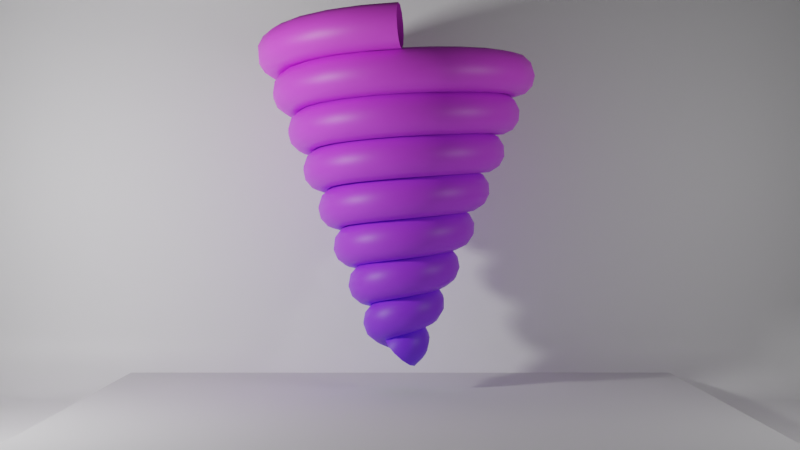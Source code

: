 # Source: Spiral.blend  (saved by Blender 3.4.6; exported with 4.5.12 LTS)
import bpy
from mathutils import Matrix  # noqa: F401  (used for matrix-valued properties, if any)

bpy.ops.wm.read_factory_settings(use_empty=True)
scene = bpy.context.scene
scene.name = 'Scene'

# ---- collections
col_collection = bpy.data.collections.new('Collection'); scene.collection.children.link(col_collection)

# ---- materials (node trees are filled in below, after node groups)
mat_material_002 = bpy.data.materials.new('Material.002')
mat_material_002.use_transparent_shadow = False
mat_material_001 = bpy.data.materials.new('Material.001')
mat_material_001.use_transparent_shadow = False

# ---- material node trees
mat_material_002.use_nodes = True; mat_material_002.node_tree.nodes.clear()
_N = mat_material_002.node_tree.nodes; _L = mat_material_002.node_tree.links
n0 = _N.new('ShaderNodeBsdfPrincipled'); n0.name = 'Principled BSDF'; n0.location = (10, 300)
n0.distribution = 'GGX'
n0.subsurface_method = 'RANDOM_WALK_SKIN'
n0.inputs[3].default_value = 1.45
n0.inputs[27].default_value = (0.0, 0.0, 0.0, 1.0)
n0.inputs[28].default_value = 1.0
n1 = _N.new('ShaderNodeOutputMaterial'); n1.name = 'Material Output'; n1.location = (300, 300)
n2 = _N.new('ShaderNodeSeparateXYZ'); n2.name = 'Separate XYZ'; n2.location = (-532, -41)
n3 = _N.new('ShaderNodeTexCoord'); n3.name = 'Texture Coordinate'; n3.location = (-825, 1)
n4 = _N.new('ShaderNodeValToRGB'); n4.name = 'ColorRamp'; n4.location = (-269, 146)
while len(n4.color_ramp.elements) > 1: n4.color_ramp.elements.remove(n4.color_ramp.elements[-1])
n4.color_ramp.elements[0].position = 0.0; n4.color_ramp.elements[0].color = (0.08778, 0.02851, 1.0, 1.0)
_e = n4.color_ramp.elements.new(1.0); _e.color = (1.0, 0.08977, 0.9256, 1.0)
_L.new(n0.outputs[0], n1.inputs[0])
_L.new(n4.outputs[0], n0.inputs[0])
_L.new(n2.outputs[2], n4.inputs[0])
_L.new(n3.outputs[0], n2.inputs[0])
n1.is_active_output = True
mat_material_001.use_nodes = True; mat_material_001.node_tree.nodes.clear()
_N = mat_material_001.node_tree.nodes; _L = mat_material_001.node_tree.links
n0 = _N.new('ShaderNodeBsdfPrincipled'); n0.name = 'Principled BSDF'; n0.location = (10, 300)
n0.distribution = 'GGX'
n0.subsurface_method = 'RANDOM_WALK_SKIN'
n0.inputs[0].default_value = (1.0, 1.0, 1.0, 1.0)
n0.inputs[3].default_value = 1.45
n0.inputs[27].default_value = (0.0, 0.0, 0.0, 1.0)
n0.inputs[28].default_value = 1.0
n1 = _N.new('ShaderNodeOutputMaterial'); n1.name = 'Material Output'; n1.location = (300, 300)
_L.new(n0.outputs[0], n1.inputs[0])
n1.is_active_output = True

# ---- world
world_world = bpy.data.worlds.new('World'); scene.world = world_world
world_world.use_nodes = True; world_world.node_tree.nodes.clear()
_N = world_world.node_tree.nodes; _L = world_world.node_tree.links
n0 = _N.new('ShaderNodeOutputWorld'); n0.name = 'World Output'; n0.location = (300, 300)
n1 = _N.new('ShaderNodeBackground'); n1.name = 'Background'; n1.location = (10, 300)
n1.inputs[0].default_value = (0.05088, 0.05088, 0.05088, 1.0)
_L.new(n1.outputs[0], n0.inputs[0])
n0.is_active_output = True
world_world.color = (0.05088, 0.05088, 0.05088)
world_world.use_sun_shadow = False
world_world.sun_shadow_jitter_overblur = 0.0

# ---- cameras
cam_camera_001 = bpy.data.cameras.new('Camera.001')

# ---- lights
light_area = bpy.data.lights.new('Area', 'AREA')
light_area.transmission_factor = 0.0
light_area.energy = 785.4
light_area.shadow_soft_size = 1.0
light_area.shadow_maximum_resolution = 0.006
light_area.use_absolute_resolution = True
light_area.size = 1.0
light_area.size_y = 1.0
light_area_001 = bpy.data.lights.new('Area.001', 'AREA')
light_area_001.transmission_factor = 0.0
light_area_001.energy = 196.3
light_area_001.shadow_soft_size = 1.0
light_area_001.shadow_maximum_resolution = 0.006
light_area_001.use_absolute_resolution = True
light_area_001.size = 1.0
light_area_001.size_y = 1.0

# ---- meshes
me_plane = bpy.data.meshes.new('Plane')
me_plane.from_pydata([(-1.0, -1.0, 0.0), (1.0, -1.0, 0.0), (-1.0, 1.0, 0.0), (1.0, 1.0, 0.0), (-1.0, -1.0, 1.698), (-1.0, 1.0, 1.698)], [], [(0, 1, 3, 2), (0, 2, 5, 4)])
_uv = me_plane.uv_layers.new(name='UVMap')
_uv.uv.foreach_set('vector', [0.0, 0.0, 1.0, 0.0, 1.0, 1.0, 0.0, 1.0, 0.0, 0.0, 0.0, 1.0, 0.0, 1.0, 0.0, 0.0])
me_plane.materials.append(mat_material_001)
me_plane.update()
me_plane_001 = bpy.data.meshes.new('Plane.001')
me_plane_001.from_pydata([(-1.0, -1.0, 0.0), (1.0, -1.0, 0.0), (-1.0, 1.0, 0.0), (1.0, 1.0, 0.0)], [], [(0, 1, 3, 2)])
_uv = me_plane_001.uv_layers.new(name='UVMap')
_uv.uv.foreach_set('vector', [0.0, 0.0, 1.0, 0.0, 1.0, 1.0, 0.0, 1.0])
me_plane_001.update()

# ---- curves / text
cu_spiral_001 = bpy.data.curves.new('Spiral.001', 'CURVE')
cu_spiral_001.dimensions = '3D'
_sp = cu_spiral_001.splines.new('POLY'); _sp.points.add(192)
_sp.points.foreach_set('co', [0.1, 0.0, 0.0, 0.0, 0.1087, 0.02912, 0.03141, 0.0, 0.1083, 0.0625, 0.06283, 0.0, 0.09723, 0.09723, 0.09424, 0.0, 0.075, 0.1299, 0.1257, 0.0, 0.04206, 0.157, 0.1571, 0.0, 4.957e-17, 0.175, 0.1885, 0.0, -0.04853, 0.1811, 0.2199, 0.0, -0.1, 0.1732, 0.2513, 0.0, -0.1503, 0.1503, 0.2827, 0.0, -0.1949, 0.1125, 0.3141, 0.0, -0.2294, 0.06147, 0.3455, 0.0, -0.25, -8.041e-17, 0.377, 0.0, -0.2536, -0.06794, 0.4084, 0.0, -0.2382, -0.1375, 0.4398, 0.0, -0.2033, -0.2033, 0.4712, 0.0, -0.15, -0.2598, 0.5026, 0.0, -0.08088, -0.3019, 0.534, 0.0, -5.97e-17, -0.325, 0.5654, 0.0, 0.08735, -0.326, 0.5969, 0.0, 0.175, -0.3031, 0.6283, 0.0, 0.2563, -0.2563, 0.6597, 0.0, 0.3248, -0.1875, 0.6911, 0.0, 0.3743, -0.1003, 0.7225, 0.0, 0.4, -8.085e-16, 0.7539, 0.0, 0.3984, 0.1068, 0.7853, 0.0, 0.3681, 0.2125, 0.8168, 0.0, 0.3094, 0.3094, 0.8482, 0.0, 0.225, 0.3897, 0.8796, 0.0, 0.1197, 0.4467, 0.911, 0.0, 1.833e-15, 0.475, 0.9424, 0.0, -0.1262, 0.4709, 0.9738, 0.0, -0.25, 0.433, 1.005, 0.0, -0.3624, 0.3624, 1.037, 0.0, -0.4547, 0.2625, 1.068, 0.0, -0.5192, 0.1391, 1.099, 0.0, -0.55, 3.133e-15, 1.131, 0.0, -0.5433, -0.1456, 1.162, 0.0, -0.498, -0.2875, 1.194, 0.0, -0.4154, -0.4154, 1.225, 0.0, -0.3, -0.5196, 1.257, 0.0, -0.1585, -0.5916, 1.288, 0.0, -4.709e-15, -0.625, 1.319, 0.0, 0.165, -0.6158, 1.351, 0.0, 0.325, -0.5629, 1.382, 0.0, 0.4685, -0.4685, 1.414, 0.0, 0.5846, -0.3375, 1.445, 0.0, 0.6641, -0.1779, 1.476, 0.0, 0.7, -6.56e-15, 1.508, 0.0, 0.6882, 0.1844, 1.539, 0.0, 0.6279, 0.3625, 1.571, 0.0, 0.5215, 0.5215, 1.602, 0.0, 0.375, 0.6495, 1.634, 0.0, 0.1973, 0.7365, 1.665, 0.0, 8.687e-15, 0.775, 1.696, 0.0, -0.2038, 0.7607, 1.728, 0.0, -0.4, 0.6928, 1.759, 0.0, -0.5745, 0.5745, 1.791, 0.0, -0.7145, 0.4125, 1.822, 0.0, -0.809, 0.2168, 1.853, 0.0, -0.85, 1.109e-14, 1.885, 0.0, -0.8331, -0.2232, 1.916, 0.0, -0.7578, -0.4375, 1.948, 0.0, -0.6276, -0.6276, 1.979, 0.0, -0.45, -0.7794, 2.01, 0.0, -0.2362, -0.8814, 2.042, 0.0, -5.552e-15, -0.925, 2.073, 0.0, 0.2426, -0.9056, 2.105, 0.0, 0.475, -0.8227, 2.136, 0.0, 0.6806, -0.6806, 2.168, 0.0, 0.8444, -0.4875, 2.199, 0.0, 0.9539, -0.2556, 2.23, 0.0, 1.0, 2.818e-15, 2.262, 0.0, 0.978, 0.2621, 2.293, 0.0, 0.8877, 0.5125, 2.325, 0.0, 0.7336, 0.7336, 2.356, 0.0, 0.525, 0.9093, 2.387, 0.0, 0.275, 1.026, 2.419, 0.0, -1.251e-14, 1.075, 2.45, 0.0, -0.2815, 1.05, 2.482, 0.0, -0.55, 0.9526, 2.513, 0.0, -0.7867, 0.7867, 2.545, 0.0, -0.9743, 0.5625, 2.576, 0.0, -1.099, 0.2944, 2.607, 0.0, -1.15, -2.353e-14, 2.639, 0.0, -1.123, -0.3009, 2.67, 0.0, -1.018, -0.5875, 2.702, 0.0, -0.8397, -0.8397, 2.733, 0.0, -0.6, -1.039, 2.764, 0.0, -0.3138, -1.171, 2.796, 0.0, 3.587e-14, -1.225, 2.827, 0.0, 0.3203, -1.195, 2.859, 0.0, 0.625, -1.083, 2.89, 0.0, 0.8927, -0.8927, 2.921, 0.0, 1.104, -0.6375, 2.953, 0.0, 1.244, -0.3332, 2.984, 0.0, 1.3, 4.953e-14, 3.016, 0.0, 1.268, 0.3397, 3.047, 0.0, 1.147, 0.6625, 3.079, 0.0, 0.9458, 0.9458, 3.11, 0.0, 0.675, 1.169, 3.141, 0.0, 0.3526, 1.316, 3.173, 0.0, -6.452e-14, 1.375, 3.204, 0.0, -0.3591, 1.34, 3.236, 0.0, -0.7, 1.212, 3.267, 0.0, -0.9988, 0.9988, 3.298, 0.0, -1.234, 0.7125, 3.33, 0.0, -1.389, 0.3721, 3.361, 0.0, -1.45, -8.082e-14, 3.393, 0.0, -1.413, -0.3785, 3.424, 0.0, -1.277, -0.7375, 3.455, 0.0, -1.052, -1.052, 3.487, 0.0, -0.75, -1.299, 3.518, 0.0, -0.3915, -1.461, 3.55, 0.0, 9.846e-14, -1.525, 3.581, 0.0, 0.3979, -1.485, 3.613, 0.0, 0.775, -1.342, 3.644, 0.0, 1.105, -1.105, 3.675, 0.0, 1.364, -0.7875, 3.707, 0.0, 1.533, -0.4109, 3.738, 0.0, 1.6, 1.174e-13, 3.77, 0.0, 1.558, 0.4173, 3.801, 0.0, 1.407, 0.8125, 3.832, 0.0, 1.158, 1.158, 3.864, 0.0, 0.825, 1.429, 3.895, 0.0, 0.4303, 1.606, 3.927, 0.0, -1.317e-13, 1.675, 3.958, 0.0, -0.4368, 1.63, 3.99, 0.0, -0.85, 1.472, 4.021, 0.0, -1.211, 1.211, 4.052, 0.0, -1.494, 0.8625, 4.084, 0.0, -1.678, 0.4497, 4.115, 0.0, -1.75, -1.531e-13, 4.147, 0.0, -1.702, -0.4562, 4.178, 0.0, -1.537, -0.8875, 4.209, 0.0, -1.264, -1.264, 4.241, 0.0, -0.9, -1.559, 4.272, 0.0, -0.4691, -1.751, 4.304, 0.0, 1.757e-13, -1.825, 4.335, 0.0, 0.4756, -1.775, 4.366, 0.0, 0.925, -1.602, 4.398, 0.0, 1.317, -1.317, 4.429, 0.0, 1.624, -0.9375, 4.461, 0.0, 1.823, -0.4885, 4.492, 0.0, 1.9, 1.997e-13, 4.524, 0.0, 1.847, 0.495, 4.555, 0.0, 1.667, 0.9625, 4.586, 0.0, 1.37, 1.37, 4.618, 0.0, 0.975, 1.689, 4.649, 0.0, 0.5079, 1.896, 4.681, 0.0, -2.25e-13, 1.975, 4.712, 0.0, -0.5144, 1.92, 4.743, 0.0, -1.0, 1.732, 4.775, 0.0, -1.423, 1.423, 4.806, 0.0, -1.754, 1.012, 4.838, 0.0, -1.968, 0.5273, 4.869, 0.0, -2.05, -2.516e-13, 4.901, 0.0, -1.992, -0.5338, 4.932, 0.0, -1.797, -1.037, 4.963, 0.0, -1.476, -1.476, 4.995, 0.0, -1.05, -1.819, 5.026, 0.0, -0.5468, -2.041, 5.058, 0.0, 2.796e-13, -2.125, 5.089, 0.0, 0.5532, -2.065, 5.12, 0.0, 1.075, -1.862, 5.152, 0.0, 1.529, -1.529, 5.183, 0.0, 1.884, -1.087, 5.215, 0.0, 2.113, -0.5662, 5.246, 0.0, 2.2, 3.089e-13, 5.277, 0.0, 2.137, 0.5726, 5.309, 0.0, 1.927, 1.112, 5.34, 0.0, 1.582, 1.582, 5.372, 0.0, 1.125, 1.949, 5.403, 0.0, 0.5856, 2.185, 5.435, 0.0, -3.395e-13, 2.275, 5.466, 0.0, -0.592, 2.21, 5.497, 0.0, -1.15, 1.992, 5.529, 0.0, -1.635, 1.635, 5.56, 0.0, -2.014, 1.162, 5.592, 0.0, -2.258, 0.605, 5.623, 0.0, -2.35, -3.714e-13, 5.654, 0.0, -2.282, -0.6115, 5.686, 0.0, -2.057, -1.187, 5.717, 0.0, -1.688, -1.688, 5.749, 0.0, -1.2, -2.078, 5.78, 0.0, -0.6244, -2.33, 5.812, 0.0, 4.046e-13, -2.425, 5.843, 0.0, 0.6309, -2.354, 5.874, 0.0, 1.225, -2.122, 5.906, 0.0, 1.741, -1.741, 5.937, 0.0, 2.143, -1.237, 5.969, 0.0, 2.403, -0.6438, 6.0, 0.0, 2.5, 4.392e-13, 6.031, 0.0])
_sp.use_endpoint_u = True
cu_spiral_001.materials.append(mat_material_002)
cu_spiral_001.use_path = True
cu_spiral_001.bevel_depth = 0.41
cu_spiral_001.fill_mode = 'FULL'

# ---- objects
ob_spiral_001 = bpy.data.objects.new('Spiral.001', cu_spiral_001)
ob_camera = bpy.data.objects.new('Camera', cam_camera_001)
ob_plane = bpy.data.objects.new('Plane', me_plane)
ob_area = bpy.data.objects.new('Area', light_area)
ob_area_001 = bpy.data.objects.new('Area.001', light_area_001)
ob_plane_001 = bpy.data.objects.new('Plane.001', me_plane_001)

# ---- transforms, parenting, visibility, modifiers, constraints
ob_spiral_001.location = (0.0, 0.0, 0.8993)
_m = ob_spiral_001.modifiers.new('Softbody', 'SOFT_BODY')
ob_camera.location = (22.15, 0.0, 3.397)
ob_camera.rotation_euler = (1.571, -0.0, 1.571)
ob_plane.location = (2.315, 0.0, -0.3536)
ob_plane.scale = (5.3, 9.858, 5.3)
_m = ob_plane.modifiers.new('Bevel', 'BEVEL')
_m.width = 0.25
_m.width_pct = 0.25
_m.segments = 32
ob_area.location = (6.0, -10.0, 4.896)
ob_area.rotation_euler = (0.5756, 1.505, -0.5756)
ob_area_001.location = (6.0, 10.0, 4.896)
ob_area_001.rotation_euler = (1.773, 1.774, 2.99)
ob_plane_001.location = (0.0, 0.0, 0.1063)
ob_plane_001.scale = (6.012, 6.012, 6.012)
_m = ob_plane_001.modifiers.new('Collision', 'COLLISION')

# ---- collection membership
col_collection.objects.link(ob_spiral_001)
col_collection.objects.link(ob_camera)
col_collection.objects.link(ob_plane)
col_collection.objects.link(ob_area)
col_collection.objects.link(ob_area_001)
col_collection.objects.link(ob_plane_001)

# ---- scene / render settings (as saved in the file)
scene.camera = ob_camera
scene.frame_start = 1; scene.frame_end = 250; scene.frame_set(0)
scene.render.engine = 'BLENDER_EEVEE_NEXT'
scene.cycles.samples = 128
scene.cycles.sampling_pattern = 'TABULATED_SOBOL'
scene.cycles.use_light_tree = False
scene.view_settings.view_transform = 'Filmic'
bpy.context.view_layer.update()
